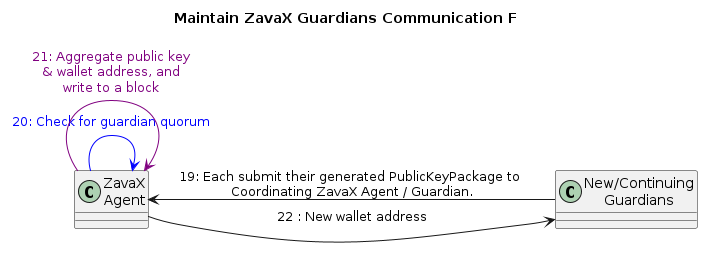

The diagram above was rendered by PlantUML. Its source (embedded in the PNG):
@startuml
left to right direction
title Maintain ZavaX Guardians Communication F

class "ZavaX\nAgent" as ZA
class "New/Continuing\nGuardians" as NV

NV -up-> ZA : 19: Each submit their generated PublicKeyPackage to \nCoordinating ZavaX Agent / Guardian.
ZA -down-> ZA #blue : <color:blue>20: Check for guardian quorum
ZA -down-> ZA #purple : <color:purple>21: Aggregate public key\n<color:purple>& wallet address, and\n<color:purple>write to a block
ZA -down-> NV: 22 : New wallet address

@enduml